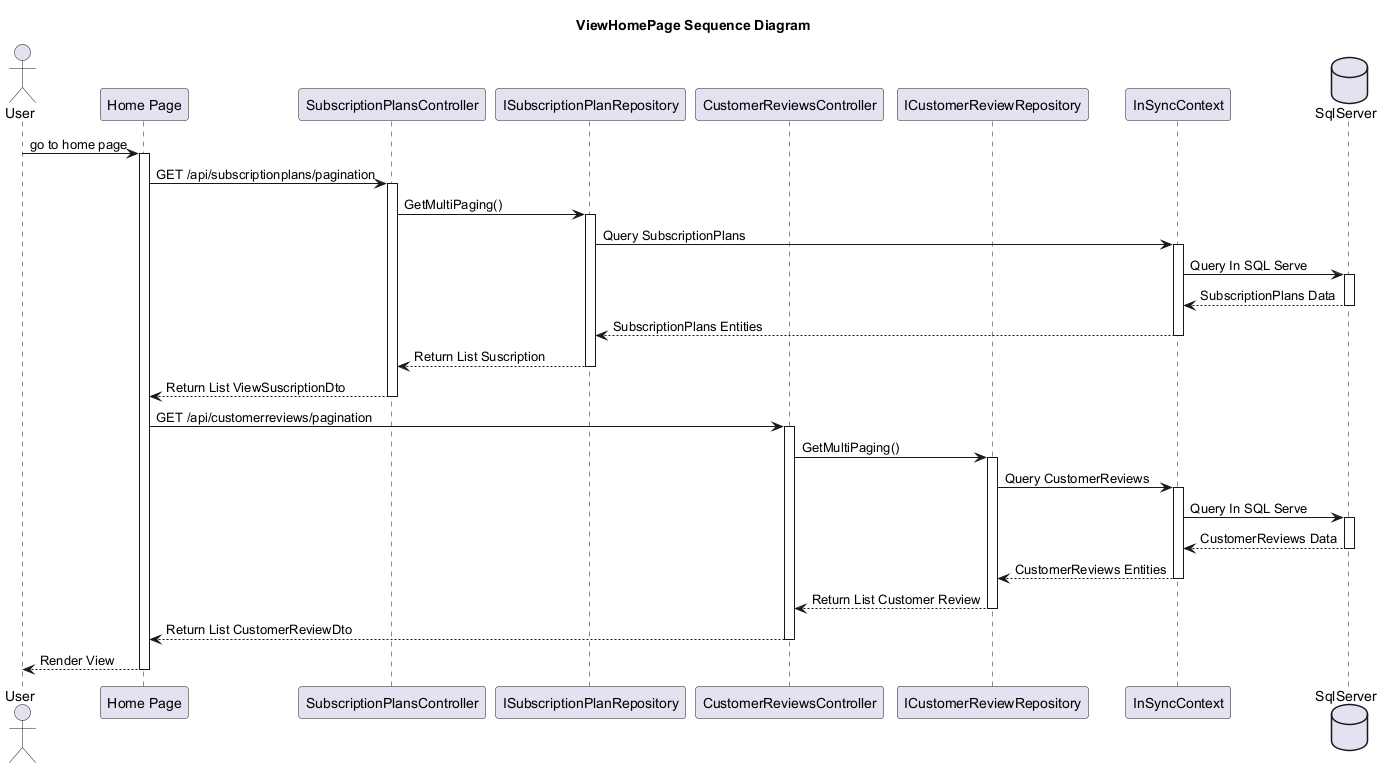

The diagram above was rendered by PlantUML. Its source (embedded in the PNG):
@startuml ViewHomePageSequenceDiagram
skinparam classAttributeIconSize 0
Title ViewHomePage Sequence Diagram
'Character	Visibility
'-			private
'#			protected
'~			package private
'+			public

'Extension	<|--	Quan hệ mở rộng từ (là extends hoặc implements nhưng ko có annotations trong code)
'Composition	*--	 Quan hệ gắn kết chặt chẽ : part - of
'Aggregation	o--	Quan hệ liên kết giữa hai thực thể : use, has

' Include các file vào trong file để sử dụng'


    actor "User" as U
    participant "Home Page" as Hp
    participant "SubscriptionPlansController" as SubController
    participant "ISubscriptionPlanRepository" as ISubRepo
    participant "CustomerReviewsController" as CusReController
    participant "ICustomerReviewRepository" as ICusReRepo
    participant "InSyncContext" as ISContext
    database "SqlServer" as Db

    
        U -> Hp :  go to home page
        activate Hp

        Hp -> SubController : GET /api/subscriptionplans/pagination
        activate SubController
        SubController -> ISubRepo : GetMultiPaging()
        activate ISubRepo
        ISubRepo -> ISContext : Query SubscriptionPlans
        activate ISContext
        ISContext -> Db : Query In SQL Serve
        activate Db

        ' Chiều trả về từ SQL Server đến User
        Db --> ISContext : SubscriptionPlans Data
        deactivate Db
        ISContext --> ISubRepo : SubscriptionPlans Entities
        deactivate ISContext
        ISubRepo --> SubController : Return List Suscription 
        deactivate ISubRepo
        SubController --> Hp : Return List ViewSuscriptionDto
        deactivate SubController

        
        Hp -> CusReController : GET /api/customerreviews/pagination
        activate CusReController
        CusReController -> ICusReRepo : GetMultiPaging()
        activate ICusReRepo
        ICusReRepo -> ISContext : Query CustomerReviews
        activate ISContext
        ISContext -> Db : Query In SQL Serve
        activate Db

        ' Chiều trả về từ SQL Server đến User
        Db --> ISContext : CustomerReviews Data
        deactivate Db
        ISContext --> ICusReRepo : CustomerReviews Entities
        deactivate ISContext
        ICusReRepo --> CusReController : Return List Customer Review
        deactivate ICusReRepo
        CusReController --> Hp : Return List CustomerReviewDto
        deactivate CusReController
  
    
        Hp--> U : Render View
        deactivate Hp

    


@enduml